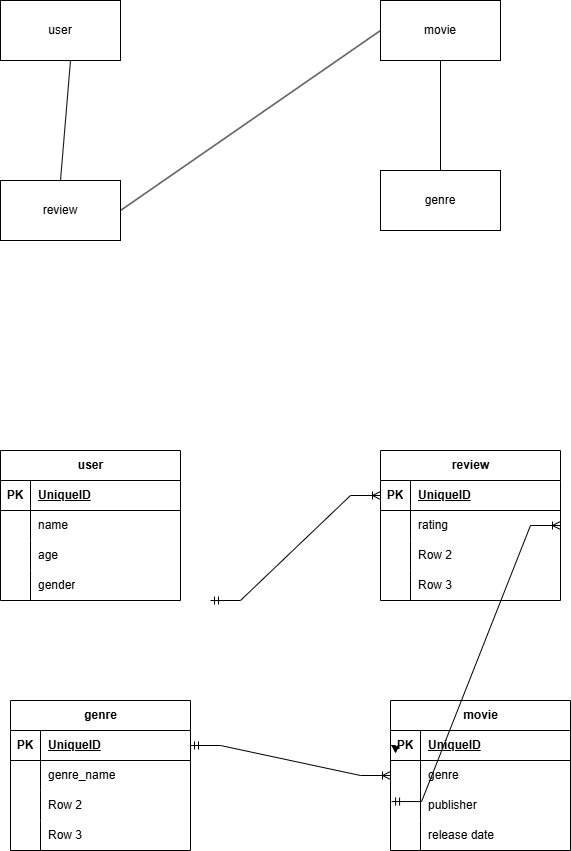

The diagram above was exported from draw.io. Its source (the exported page's mxGraphModel, read from the mxfile embedded in the PNG):
<mxGraphModel dx="1434" dy="780" grid="1" gridSize="10" guides="1" tooltips="1" connect="1" arrows="1" fold="1" page="1" pageScale="1" pageWidth="827" pageHeight="1169" math="0" shadow="0">
  <root>
    <mxCell id="0" />
    <mxCell id="1" parent="0" />
    <mxCell id="-W3BZglhuQwBoeoQLpAn-1" value="user" style="rounded=0;whiteSpace=wrap;html=1;" vertex="1" parent="1">
      <mxGeometry x="100" y="100" width="120" height="60" as="geometry" />
    </mxCell>
    <mxCell id="-W3BZglhuQwBoeoQLpAn-2" value="movie" style="rounded=0;whiteSpace=wrap;html=1;" vertex="1" parent="1">
      <mxGeometry x="480" y="100" width="120" height="60" as="geometry" />
    </mxCell>
    <mxCell id="-W3BZglhuQwBoeoQLpAn-3" value="review" style="rounded=0;whiteSpace=wrap;html=1;" vertex="1" parent="1">
      <mxGeometry x="100" y="280" width="120" height="60" as="geometry" />
    </mxCell>
    <mxCell id="-W3BZglhuQwBoeoQLpAn-4" value="genre" style="rounded=0;whiteSpace=wrap;html=1;" vertex="1" parent="1">
      <mxGeometry x="480" y="270" width="120" height="60" as="geometry" />
    </mxCell>
    <mxCell id="-W3BZglhuQwBoeoQLpAn-6" value="" style="endArrow=none;html=1;rounded=0;exitX=0.5;exitY=0;exitDx=0;exitDy=0;" edge="1" parent="1" source="-W3BZglhuQwBoeoQLpAn-3">
      <mxGeometry width="50" height="50" relative="1" as="geometry">
        <mxPoint x="160" y="270" as="sourcePoint" />
        <mxPoint x="170" y="160" as="targetPoint" />
      </mxGeometry>
    </mxCell>
    <mxCell id="-W3BZglhuQwBoeoQLpAn-9" value="" style="endArrow=none;html=1;rounded=0;entryX=0.5;entryY=1;entryDx=0;entryDy=0;exitX=0.5;exitY=0;exitDx=0;exitDy=0;" edge="1" parent="1" source="-W3BZglhuQwBoeoQLpAn-4" target="-W3BZglhuQwBoeoQLpAn-2">
      <mxGeometry width="50" height="50" relative="1" as="geometry">
        <mxPoint x="390" y="430" as="sourcePoint" />
        <mxPoint x="440" y="380" as="targetPoint" />
      </mxGeometry>
    </mxCell>
    <mxCell id="-W3BZglhuQwBoeoQLpAn-24" value="user" style="shape=table;startSize=30;container=1;collapsible=1;childLayout=tableLayout;fixedRows=1;rowLines=0;fontStyle=1;align=center;resizeLast=1;html=1;" vertex="1" parent="1">
      <mxGeometry x="100" y="550" width="180" height="150" as="geometry" />
    </mxCell>
    <mxCell id="-W3BZglhuQwBoeoQLpAn-25" value="" style="shape=tableRow;horizontal=0;startSize=0;swimlaneHead=0;swimlaneBody=0;fillColor=none;collapsible=0;dropTarget=0;points=[[0,0.5],[1,0.5]];portConstraint=eastwest;top=0;left=0;right=0;bottom=1;" vertex="1" parent="-W3BZglhuQwBoeoQLpAn-24">
      <mxGeometry y="30" width="180" height="30" as="geometry" />
    </mxCell>
    <mxCell id="-W3BZglhuQwBoeoQLpAn-26" value="PK" style="shape=partialRectangle;connectable=0;fillColor=none;top=0;left=0;bottom=0;right=0;fontStyle=1;overflow=hidden;whiteSpace=wrap;html=1;" vertex="1" parent="-W3BZglhuQwBoeoQLpAn-25">
      <mxGeometry width="30" height="30" as="geometry">
        <mxRectangle width="30" height="30" as="alternateBounds" />
      </mxGeometry>
    </mxCell>
    <mxCell id="-W3BZglhuQwBoeoQLpAn-27" value="UniqueID" style="shape=partialRectangle;connectable=0;fillColor=none;top=0;left=0;bottom=0;right=0;align=left;spacingLeft=6;fontStyle=5;overflow=hidden;whiteSpace=wrap;html=1;" vertex="1" parent="-W3BZglhuQwBoeoQLpAn-25">
      <mxGeometry x="30" width="150" height="30" as="geometry">
        <mxRectangle width="150" height="30" as="alternateBounds" />
      </mxGeometry>
    </mxCell>
    <mxCell id="-W3BZglhuQwBoeoQLpAn-28" value="" style="shape=tableRow;horizontal=0;startSize=0;swimlaneHead=0;swimlaneBody=0;fillColor=none;collapsible=0;dropTarget=0;points=[[0,0.5],[1,0.5]];portConstraint=eastwest;top=0;left=0;right=0;bottom=0;" vertex="1" parent="-W3BZglhuQwBoeoQLpAn-24">
      <mxGeometry y="60" width="180" height="30" as="geometry" />
    </mxCell>
    <mxCell id="-W3BZglhuQwBoeoQLpAn-29" value="" style="shape=partialRectangle;connectable=0;fillColor=none;top=0;left=0;bottom=0;right=0;editable=1;overflow=hidden;whiteSpace=wrap;html=1;" vertex="1" parent="-W3BZglhuQwBoeoQLpAn-28">
      <mxGeometry width="30" height="30" as="geometry">
        <mxRectangle width="30" height="30" as="alternateBounds" />
      </mxGeometry>
    </mxCell>
    <mxCell id="-W3BZglhuQwBoeoQLpAn-30" value="name" style="shape=partialRectangle;connectable=0;fillColor=none;top=0;left=0;bottom=0;right=0;align=left;spacingLeft=6;overflow=hidden;whiteSpace=wrap;html=1;" vertex="1" parent="-W3BZglhuQwBoeoQLpAn-28">
      <mxGeometry x="30" width="150" height="30" as="geometry">
        <mxRectangle width="150" height="30" as="alternateBounds" />
      </mxGeometry>
    </mxCell>
    <mxCell id="-W3BZglhuQwBoeoQLpAn-31" value="" style="shape=tableRow;horizontal=0;startSize=0;swimlaneHead=0;swimlaneBody=0;fillColor=none;collapsible=0;dropTarget=0;points=[[0,0.5],[1,0.5]];portConstraint=eastwest;top=0;left=0;right=0;bottom=0;" vertex="1" parent="-W3BZglhuQwBoeoQLpAn-24">
      <mxGeometry y="90" width="180" height="30" as="geometry" />
    </mxCell>
    <mxCell id="-W3BZglhuQwBoeoQLpAn-32" value="" style="shape=partialRectangle;connectable=0;fillColor=none;top=0;left=0;bottom=0;right=0;editable=1;overflow=hidden;whiteSpace=wrap;html=1;" vertex="1" parent="-W3BZglhuQwBoeoQLpAn-31">
      <mxGeometry width="30" height="30" as="geometry">
        <mxRectangle width="30" height="30" as="alternateBounds" />
      </mxGeometry>
    </mxCell>
    <mxCell id="-W3BZglhuQwBoeoQLpAn-33" value="age" style="shape=partialRectangle;connectable=0;fillColor=none;top=0;left=0;bottom=0;right=0;align=left;spacingLeft=6;overflow=hidden;whiteSpace=wrap;html=1;" vertex="1" parent="-W3BZglhuQwBoeoQLpAn-31">
      <mxGeometry x="30" width="150" height="30" as="geometry">
        <mxRectangle width="150" height="30" as="alternateBounds" />
      </mxGeometry>
    </mxCell>
    <mxCell id="-W3BZglhuQwBoeoQLpAn-34" value="" style="shape=tableRow;horizontal=0;startSize=0;swimlaneHead=0;swimlaneBody=0;fillColor=none;collapsible=0;dropTarget=0;points=[[0,0.5],[1,0.5]];portConstraint=eastwest;top=0;left=0;right=0;bottom=0;" vertex="1" parent="-W3BZglhuQwBoeoQLpAn-24">
      <mxGeometry y="120" width="180" height="30" as="geometry" />
    </mxCell>
    <mxCell id="-W3BZglhuQwBoeoQLpAn-35" value="" style="shape=partialRectangle;connectable=0;fillColor=none;top=0;left=0;bottom=0;right=0;editable=1;overflow=hidden;whiteSpace=wrap;html=1;" vertex="1" parent="-W3BZglhuQwBoeoQLpAn-34">
      <mxGeometry width="30" height="30" as="geometry">
        <mxRectangle width="30" height="30" as="alternateBounds" />
      </mxGeometry>
    </mxCell>
    <mxCell id="-W3BZglhuQwBoeoQLpAn-36" value="gender" style="shape=partialRectangle;connectable=0;fillColor=none;top=0;left=0;bottom=0;right=0;align=left;spacingLeft=6;overflow=hidden;whiteSpace=wrap;html=1;" vertex="1" parent="-W3BZglhuQwBoeoQLpAn-34">
      <mxGeometry x="30" width="150" height="30" as="geometry">
        <mxRectangle width="150" height="30" as="alternateBounds" />
      </mxGeometry>
    </mxCell>
    <mxCell id="-W3BZglhuQwBoeoQLpAn-39" value="" style="endArrow=none;html=1;rounded=0;exitX=1;exitY=0.5;exitDx=0;exitDy=0;entryX=0;entryY=0.5;entryDx=0;entryDy=0;" edge="1" parent="1" source="-W3BZglhuQwBoeoQLpAn-3" target="-W3BZglhuQwBoeoQLpAn-2">
      <mxGeometry width="50" height="50" relative="1" as="geometry">
        <mxPoint x="390" y="430" as="sourcePoint" />
        <mxPoint x="440" y="380" as="targetPoint" />
      </mxGeometry>
    </mxCell>
    <mxCell id="-W3BZglhuQwBoeoQLpAn-40" value="review" style="shape=table;startSize=30;container=1;collapsible=1;childLayout=tableLayout;fixedRows=1;rowLines=0;fontStyle=1;align=center;resizeLast=1;html=1;" vertex="1" parent="1">
      <mxGeometry x="480" y="550" width="180" height="150" as="geometry" />
    </mxCell>
    <mxCell id="-W3BZglhuQwBoeoQLpAn-41" value="" style="shape=tableRow;horizontal=0;startSize=0;swimlaneHead=0;swimlaneBody=0;fillColor=none;collapsible=0;dropTarget=0;points=[[0,0.5],[1,0.5]];portConstraint=eastwest;top=0;left=0;right=0;bottom=1;" vertex="1" parent="-W3BZglhuQwBoeoQLpAn-40">
      <mxGeometry y="30" width="180" height="30" as="geometry" />
    </mxCell>
    <mxCell id="-W3BZglhuQwBoeoQLpAn-42" value="PK" style="shape=partialRectangle;connectable=0;fillColor=none;top=0;left=0;bottom=0;right=0;fontStyle=1;overflow=hidden;whiteSpace=wrap;html=1;" vertex="1" parent="-W3BZglhuQwBoeoQLpAn-41">
      <mxGeometry width="30" height="30" as="geometry">
        <mxRectangle width="30" height="30" as="alternateBounds" />
      </mxGeometry>
    </mxCell>
    <mxCell id="-W3BZglhuQwBoeoQLpAn-43" value="UniqueID" style="shape=partialRectangle;connectable=0;fillColor=none;top=0;left=0;bottom=0;right=0;align=left;spacingLeft=6;fontStyle=5;overflow=hidden;whiteSpace=wrap;html=1;" vertex="1" parent="-W3BZglhuQwBoeoQLpAn-41">
      <mxGeometry x="30" width="150" height="30" as="geometry">
        <mxRectangle width="150" height="30" as="alternateBounds" />
      </mxGeometry>
    </mxCell>
    <mxCell id="-W3BZglhuQwBoeoQLpAn-44" value="" style="shape=tableRow;horizontal=0;startSize=0;swimlaneHead=0;swimlaneBody=0;fillColor=none;collapsible=0;dropTarget=0;points=[[0,0.5],[1,0.5]];portConstraint=eastwest;top=0;left=0;right=0;bottom=0;" vertex="1" parent="-W3BZglhuQwBoeoQLpAn-40">
      <mxGeometry y="60" width="180" height="30" as="geometry" />
    </mxCell>
    <mxCell id="-W3BZglhuQwBoeoQLpAn-45" value="" style="shape=partialRectangle;connectable=0;fillColor=none;top=0;left=0;bottom=0;right=0;editable=1;overflow=hidden;whiteSpace=wrap;html=1;" vertex="1" parent="-W3BZglhuQwBoeoQLpAn-44">
      <mxGeometry width="30" height="30" as="geometry">
        <mxRectangle width="30" height="30" as="alternateBounds" />
      </mxGeometry>
    </mxCell>
    <mxCell id="-W3BZglhuQwBoeoQLpAn-46" value="rating" style="shape=partialRectangle;connectable=0;fillColor=none;top=0;left=0;bottom=0;right=0;align=left;spacingLeft=6;overflow=hidden;whiteSpace=wrap;html=1;" vertex="1" parent="-W3BZglhuQwBoeoQLpAn-44">
      <mxGeometry x="30" width="150" height="30" as="geometry">
        <mxRectangle width="150" height="30" as="alternateBounds" />
      </mxGeometry>
    </mxCell>
    <mxCell id="-W3BZglhuQwBoeoQLpAn-47" value="" style="shape=tableRow;horizontal=0;startSize=0;swimlaneHead=0;swimlaneBody=0;fillColor=none;collapsible=0;dropTarget=0;points=[[0,0.5],[1,0.5]];portConstraint=eastwest;top=0;left=0;right=0;bottom=0;" vertex="1" parent="-W3BZglhuQwBoeoQLpAn-40">
      <mxGeometry y="90" width="180" height="30" as="geometry" />
    </mxCell>
    <mxCell id="-W3BZglhuQwBoeoQLpAn-48" value="" style="shape=partialRectangle;connectable=0;fillColor=none;top=0;left=0;bottom=0;right=0;editable=1;overflow=hidden;whiteSpace=wrap;html=1;" vertex="1" parent="-W3BZglhuQwBoeoQLpAn-47">
      <mxGeometry width="30" height="30" as="geometry">
        <mxRectangle width="30" height="30" as="alternateBounds" />
      </mxGeometry>
    </mxCell>
    <mxCell id="-W3BZglhuQwBoeoQLpAn-49" value="Row 2" style="shape=partialRectangle;connectable=0;fillColor=none;top=0;left=0;bottom=0;right=0;align=left;spacingLeft=6;overflow=hidden;whiteSpace=wrap;html=1;" vertex="1" parent="-W3BZglhuQwBoeoQLpAn-47">
      <mxGeometry x="30" width="150" height="30" as="geometry">
        <mxRectangle width="150" height="30" as="alternateBounds" />
      </mxGeometry>
    </mxCell>
    <mxCell id="-W3BZglhuQwBoeoQLpAn-50" value="" style="shape=tableRow;horizontal=0;startSize=0;swimlaneHead=0;swimlaneBody=0;fillColor=none;collapsible=0;dropTarget=0;points=[[0,0.5],[1,0.5]];portConstraint=eastwest;top=0;left=0;right=0;bottom=0;" vertex="1" parent="-W3BZglhuQwBoeoQLpAn-40">
      <mxGeometry y="120" width="180" height="30" as="geometry" />
    </mxCell>
    <mxCell id="-W3BZglhuQwBoeoQLpAn-51" value="" style="shape=partialRectangle;connectable=0;fillColor=none;top=0;left=0;bottom=0;right=0;editable=1;overflow=hidden;whiteSpace=wrap;html=1;" vertex="1" parent="-W3BZglhuQwBoeoQLpAn-50">
      <mxGeometry width="30" height="30" as="geometry">
        <mxRectangle width="30" height="30" as="alternateBounds" />
      </mxGeometry>
    </mxCell>
    <mxCell id="-W3BZglhuQwBoeoQLpAn-52" value="Row 3" style="shape=partialRectangle;connectable=0;fillColor=none;top=0;left=0;bottom=0;right=0;align=left;spacingLeft=6;overflow=hidden;whiteSpace=wrap;html=1;" vertex="1" parent="-W3BZglhuQwBoeoQLpAn-50">
      <mxGeometry x="30" width="150" height="30" as="geometry">
        <mxRectangle width="150" height="30" as="alternateBounds" />
      </mxGeometry>
    </mxCell>
    <mxCell id="-W3BZglhuQwBoeoQLpAn-53" value="movie" style="shape=table;startSize=30;container=1;collapsible=1;childLayout=tableLayout;fixedRows=1;rowLines=0;fontStyle=1;align=center;resizeLast=1;html=1;" vertex="1" parent="1">
      <mxGeometry x="490" y="800" width="180" height="150" as="geometry" />
    </mxCell>
    <mxCell id="-W3BZglhuQwBoeoQLpAn-54" value="" style="shape=tableRow;horizontal=0;startSize=0;swimlaneHead=0;swimlaneBody=0;fillColor=none;collapsible=0;dropTarget=0;points=[[0,0.5],[1,0.5]];portConstraint=eastwest;top=0;left=0;right=0;bottom=1;" vertex="1" parent="-W3BZglhuQwBoeoQLpAn-53">
      <mxGeometry y="30" width="180" height="30" as="geometry" />
    </mxCell>
    <mxCell id="-W3BZglhuQwBoeoQLpAn-55" value="PK" style="shape=partialRectangle;connectable=0;fillColor=none;top=0;left=0;bottom=0;right=0;fontStyle=1;overflow=hidden;whiteSpace=wrap;html=1;" vertex="1" parent="-W3BZglhuQwBoeoQLpAn-54">
      <mxGeometry width="30" height="30" as="geometry">
        <mxRectangle width="30" height="30" as="alternateBounds" />
      </mxGeometry>
    </mxCell>
    <mxCell id="-W3BZglhuQwBoeoQLpAn-56" value="UniqueID" style="shape=partialRectangle;connectable=0;fillColor=none;top=0;left=0;bottom=0;right=0;align=left;spacingLeft=6;fontStyle=5;overflow=hidden;whiteSpace=wrap;html=1;" vertex="1" parent="-W3BZglhuQwBoeoQLpAn-54">
      <mxGeometry x="30" width="150" height="30" as="geometry">
        <mxRectangle width="150" height="30" as="alternateBounds" />
      </mxGeometry>
    </mxCell>
    <mxCell id="-W3BZglhuQwBoeoQLpAn-57" value="" style="shape=tableRow;horizontal=0;startSize=0;swimlaneHead=0;swimlaneBody=0;fillColor=none;collapsible=0;dropTarget=0;points=[[0,0.5],[1,0.5]];portConstraint=eastwest;top=0;left=0;right=0;bottom=0;" vertex="1" parent="-W3BZglhuQwBoeoQLpAn-53">
      <mxGeometry y="60" width="180" height="30" as="geometry" />
    </mxCell>
    <mxCell id="-W3BZglhuQwBoeoQLpAn-58" value="" style="shape=partialRectangle;connectable=0;fillColor=none;top=0;left=0;bottom=0;right=0;editable=1;overflow=hidden;whiteSpace=wrap;html=1;" vertex="1" parent="-W3BZglhuQwBoeoQLpAn-57">
      <mxGeometry width="30" height="30" as="geometry">
        <mxRectangle width="30" height="30" as="alternateBounds" />
      </mxGeometry>
    </mxCell>
    <mxCell id="-W3BZglhuQwBoeoQLpAn-59" value="genre" style="shape=partialRectangle;connectable=0;fillColor=none;top=0;left=0;bottom=0;right=0;align=left;spacingLeft=6;overflow=hidden;whiteSpace=wrap;html=1;" vertex="1" parent="-W3BZglhuQwBoeoQLpAn-57">
      <mxGeometry x="30" width="150" height="30" as="geometry">
        <mxRectangle width="150" height="30" as="alternateBounds" />
      </mxGeometry>
    </mxCell>
    <mxCell id="-W3BZglhuQwBoeoQLpAn-60" value="" style="shape=tableRow;horizontal=0;startSize=0;swimlaneHead=0;swimlaneBody=0;fillColor=none;collapsible=0;dropTarget=0;points=[[0,0.5],[1,0.5]];portConstraint=eastwest;top=0;left=0;right=0;bottom=0;" vertex="1" parent="-W3BZglhuQwBoeoQLpAn-53">
      <mxGeometry y="90" width="180" height="30" as="geometry" />
    </mxCell>
    <mxCell id="-W3BZglhuQwBoeoQLpAn-61" value="" style="shape=partialRectangle;connectable=0;fillColor=none;top=0;left=0;bottom=0;right=0;editable=1;overflow=hidden;whiteSpace=wrap;html=1;" vertex="1" parent="-W3BZglhuQwBoeoQLpAn-60">
      <mxGeometry width="30" height="30" as="geometry">
        <mxRectangle width="30" height="30" as="alternateBounds" />
      </mxGeometry>
    </mxCell>
    <mxCell id="-W3BZglhuQwBoeoQLpAn-62" value="publisher" style="shape=partialRectangle;connectable=0;fillColor=none;top=0;left=0;bottom=0;right=0;align=left;spacingLeft=6;overflow=hidden;whiteSpace=wrap;html=1;" vertex="1" parent="-W3BZglhuQwBoeoQLpAn-60">
      <mxGeometry x="30" width="150" height="30" as="geometry">
        <mxRectangle width="150" height="30" as="alternateBounds" />
      </mxGeometry>
    </mxCell>
    <mxCell id="-W3BZglhuQwBoeoQLpAn-63" value="" style="shape=tableRow;horizontal=0;startSize=0;swimlaneHead=0;swimlaneBody=0;fillColor=none;collapsible=0;dropTarget=0;points=[[0,0.5],[1,0.5]];portConstraint=eastwest;top=0;left=0;right=0;bottom=0;" vertex="1" parent="-W3BZglhuQwBoeoQLpAn-53">
      <mxGeometry y="120" width="180" height="30" as="geometry" />
    </mxCell>
    <mxCell id="-W3BZglhuQwBoeoQLpAn-64" value="" style="shape=partialRectangle;connectable=0;fillColor=none;top=0;left=0;bottom=0;right=0;editable=1;overflow=hidden;whiteSpace=wrap;html=1;" vertex="1" parent="-W3BZglhuQwBoeoQLpAn-63">
      <mxGeometry width="30" height="30" as="geometry">
        <mxRectangle width="30" height="30" as="alternateBounds" />
      </mxGeometry>
    </mxCell>
    <mxCell id="-W3BZglhuQwBoeoQLpAn-65" value="release date" style="shape=partialRectangle;connectable=0;fillColor=none;top=0;left=0;bottom=0;right=0;align=left;spacingLeft=6;overflow=hidden;whiteSpace=wrap;html=1;" vertex="1" parent="-W3BZglhuQwBoeoQLpAn-63">
      <mxGeometry x="30" width="150" height="30" as="geometry">
        <mxRectangle width="150" height="30" as="alternateBounds" />
      </mxGeometry>
    </mxCell>
    <mxCell id="-W3BZglhuQwBoeoQLpAn-81" style="edgeStyle=orthogonalEdgeStyle;rounded=0;orthogonalLoop=1;jettySize=auto;html=1;exitX=0;exitY=0.5;exitDx=0;exitDy=0;entryX=0.028;entryY=0.767;entryDx=0;entryDy=0;entryPerimeter=0;" edge="1" parent="-W3BZglhuQwBoeoQLpAn-53" source="-W3BZglhuQwBoeoQLpAn-54" target="-W3BZglhuQwBoeoQLpAn-54">
      <mxGeometry relative="1" as="geometry" />
    </mxCell>
    <mxCell id="-W3BZglhuQwBoeoQLpAn-66" value="genre" style="shape=table;startSize=30;container=1;collapsible=1;childLayout=tableLayout;fixedRows=1;rowLines=0;fontStyle=1;align=center;resizeLast=1;html=1;" vertex="1" parent="1">
      <mxGeometry x="110" y="800" width="180" height="150" as="geometry" />
    </mxCell>
    <mxCell id="-W3BZglhuQwBoeoQLpAn-67" value="" style="shape=tableRow;horizontal=0;startSize=0;swimlaneHead=0;swimlaneBody=0;fillColor=none;collapsible=0;dropTarget=0;points=[[0,0.5],[1,0.5]];portConstraint=eastwest;top=0;left=0;right=0;bottom=1;" vertex="1" parent="-W3BZglhuQwBoeoQLpAn-66">
      <mxGeometry y="30" width="180" height="30" as="geometry" />
    </mxCell>
    <mxCell id="-W3BZglhuQwBoeoQLpAn-68" value="PK" style="shape=partialRectangle;connectable=0;fillColor=none;top=0;left=0;bottom=0;right=0;fontStyle=1;overflow=hidden;whiteSpace=wrap;html=1;" vertex="1" parent="-W3BZglhuQwBoeoQLpAn-67">
      <mxGeometry width="30" height="30" as="geometry">
        <mxRectangle width="30" height="30" as="alternateBounds" />
      </mxGeometry>
    </mxCell>
    <mxCell id="-W3BZglhuQwBoeoQLpAn-69" value="UniqueID" style="shape=partialRectangle;connectable=0;fillColor=none;top=0;left=0;bottom=0;right=0;align=left;spacingLeft=6;fontStyle=5;overflow=hidden;whiteSpace=wrap;html=1;" vertex="1" parent="-W3BZglhuQwBoeoQLpAn-67">
      <mxGeometry x="30" width="150" height="30" as="geometry">
        <mxRectangle width="150" height="30" as="alternateBounds" />
      </mxGeometry>
    </mxCell>
    <mxCell id="-W3BZglhuQwBoeoQLpAn-70" value="" style="shape=tableRow;horizontal=0;startSize=0;swimlaneHead=0;swimlaneBody=0;fillColor=none;collapsible=0;dropTarget=0;points=[[0,0.5],[1,0.5]];portConstraint=eastwest;top=0;left=0;right=0;bottom=0;" vertex="1" parent="-W3BZglhuQwBoeoQLpAn-66">
      <mxGeometry y="60" width="180" height="30" as="geometry" />
    </mxCell>
    <mxCell id="-W3BZglhuQwBoeoQLpAn-71" value="" style="shape=partialRectangle;connectable=0;fillColor=none;top=0;left=0;bottom=0;right=0;editable=1;overflow=hidden;whiteSpace=wrap;html=1;" vertex="1" parent="-W3BZglhuQwBoeoQLpAn-70">
      <mxGeometry width="30" height="30" as="geometry">
        <mxRectangle width="30" height="30" as="alternateBounds" />
      </mxGeometry>
    </mxCell>
    <mxCell id="-W3BZglhuQwBoeoQLpAn-72" value="genre_name" style="shape=partialRectangle;connectable=0;fillColor=none;top=0;left=0;bottom=0;right=0;align=left;spacingLeft=6;overflow=hidden;whiteSpace=wrap;html=1;" vertex="1" parent="-W3BZglhuQwBoeoQLpAn-70">
      <mxGeometry x="30" width="150" height="30" as="geometry">
        <mxRectangle width="150" height="30" as="alternateBounds" />
      </mxGeometry>
    </mxCell>
    <mxCell id="-W3BZglhuQwBoeoQLpAn-73" value="" style="shape=tableRow;horizontal=0;startSize=0;swimlaneHead=0;swimlaneBody=0;fillColor=none;collapsible=0;dropTarget=0;points=[[0,0.5],[1,0.5]];portConstraint=eastwest;top=0;left=0;right=0;bottom=0;" vertex="1" parent="-W3BZglhuQwBoeoQLpAn-66">
      <mxGeometry y="90" width="180" height="30" as="geometry" />
    </mxCell>
    <mxCell id="-W3BZglhuQwBoeoQLpAn-74" value="" style="shape=partialRectangle;connectable=0;fillColor=none;top=0;left=0;bottom=0;right=0;editable=1;overflow=hidden;whiteSpace=wrap;html=1;" vertex="1" parent="-W3BZglhuQwBoeoQLpAn-73">
      <mxGeometry width="30" height="30" as="geometry">
        <mxRectangle width="30" height="30" as="alternateBounds" />
      </mxGeometry>
    </mxCell>
    <mxCell id="-W3BZglhuQwBoeoQLpAn-75" value="Row 2" style="shape=partialRectangle;connectable=0;fillColor=none;top=0;left=0;bottom=0;right=0;align=left;spacingLeft=6;overflow=hidden;whiteSpace=wrap;html=1;" vertex="1" parent="-W3BZglhuQwBoeoQLpAn-73">
      <mxGeometry x="30" width="150" height="30" as="geometry">
        <mxRectangle width="150" height="30" as="alternateBounds" />
      </mxGeometry>
    </mxCell>
    <mxCell id="-W3BZglhuQwBoeoQLpAn-76" value="" style="shape=tableRow;horizontal=0;startSize=0;swimlaneHead=0;swimlaneBody=0;fillColor=none;collapsible=0;dropTarget=0;points=[[0,0.5],[1,0.5]];portConstraint=eastwest;top=0;left=0;right=0;bottom=0;" vertex="1" parent="-W3BZglhuQwBoeoQLpAn-66">
      <mxGeometry y="120" width="180" height="30" as="geometry" />
    </mxCell>
    <mxCell id="-W3BZglhuQwBoeoQLpAn-77" value="" style="shape=partialRectangle;connectable=0;fillColor=none;top=0;left=0;bottom=0;right=0;editable=1;overflow=hidden;whiteSpace=wrap;html=1;" vertex="1" parent="-W3BZglhuQwBoeoQLpAn-76">
      <mxGeometry width="30" height="30" as="geometry">
        <mxRectangle width="30" height="30" as="alternateBounds" />
      </mxGeometry>
    </mxCell>
    <mxCell id="-W3BZglhuQwBoeoQLpAn-78" value="Row 3" style="shape=partialRectangle;connectable=0;fillColor=none;top=0;left=0;bottom=0;right=0;align=left;spacingLeft=6;overflow=hidden;whiteSpace=wrap;html=1;" vertex="1" parent="-W3BZglhuQwBoeoQLpAn-76">
      <mxGeometry x="30" width="150" height="30" as="geometry">
        <mxRectangle width="150" height="30" as="alternateBounds" />
      </mxGeometry>
    </mxCell>
    <mxCell id="-W3BZglhuQwBoeoQLpAn-80" value="" style="edgeStyle=entityRelationEdgeStyle;fontSize=12;html=1;endArrow=ERoneToMany;startArrow=ERmandOne;rounded=0;exitX=1;exitY=0.5;exitDx=0;exitDy=0;entryX=0;entryY=0.5;entryDx=0;entryDy=0;" edge="1" parent="1" source="-W3BZglhuQwBoeoQLpAn-67" target="-W3BZglhuQwBoeoQLpAn-57">
      <mxGeometry width="100" height="100" relative="1" as="geometry">
        <mxPoint x="360" y="850" as="sourcePoint" />
        <mxPoint x="480" y="840" as="targetPoint" />
      </mxGeometry>
    </mxCell>
    <mxCell id="-W3BZglhuQwBoeoQLpAn-84" value="" style="edgeStyle=entityRelationEdgeStyle;fontSize=12;html=1;endArrow=ERoneToMany;startArrow=ERmandOne;rounded=0;entryX=1;entryY=0.5;entryDx=0;entryDy=0;exitX=0.006;exitY=0.107;exitDx=0;exitDy=0;exitPerimeter=0;" edge="1" parent="1" target="-W3BZglhuQwBoeoQLpAn-44">
      <mxGeometry width="100" height="100" relative="1" as="geometry">
        <mxPoint x="491.0799999999999" y="901.05" as="sourcePoint" />
        <mxPoint x="280" y="680" as="targetPoint" />
        <Array as="points">
          <mxPoint x="490" y="985" />
        </Array>
      </mxGeometry>
    </mxCell>
    <mxCell id="-W3BZglhuQwBoeoQLpAn-85" value="" style="edgeStyle=entityRelationEdgeStyle;fontSize=12;html=1;endArrow=ERoneToMany;startArrow=ERmandOne;rounded=0;entryX=0;entryY=0.5;entryDx=0;entryDy=0;" edge="1" parent="1" target="-W3BZglhuQwBoeoQLpAn-41">
      <mxGeometry width="100" height="100" relative="1" as="geometry">
        <mxPoint x="310" y="700" as="sourcePoint" />
        <mxPoint x="460" y="650" as="targetPoint" />
      </mxGeometry>
    </mxCell>
  </root>
</mxGraphModel>